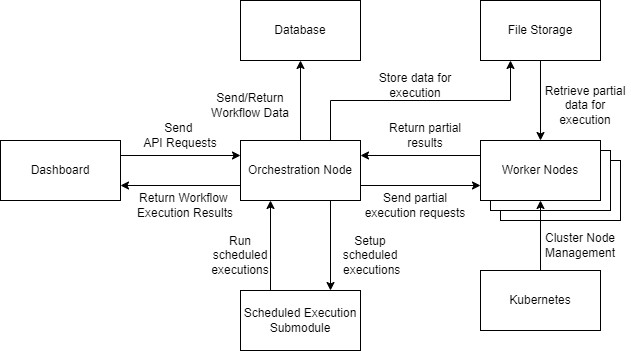

The diagram above was exported from draw.io. Its source (the exported page's mxGraphModel, read from the mxfile embedded in the PNG):
<mxGraphModel dx="2062" dy="1065" grid="1" gridSize="10" guides="1" tooltips="1" connect="1" arrows="1" fold="1" page="1" pageScale="1" pageWidth="827" pageHeight="1169" math="0" shadow="0">
  <root>
    <mxCell id="0" />
    <mxCell id="1" parent="0" />
    <mxCell id="i2DKGIXYa1SxG-aZPP5S-20" style="edgeStyle=orthogonalEdgeStyle;rounded=0;orthogonalLoop=1;jettySize=auto;html=1;exitX=1;exitY=0.25;exitDx=0;exitDy=0;entryX=0;entryY=0.25;entryDx=0;entryDy=0;" edge="1" parent="1" source="i2DKGIXYa1SxG-aZPP5S-1" target="i2DKGIXYa1SxG-aZPP5S-2">
      <mxGeometry relative="1" as="geometry" />
    </mxCell>
    <mxCell id="i2DKGIXYa1SxG-aZPP5S-1" value="Dashboard" style="rounded=0;whiteSpace=wrap;html=1;" vertex="1" parent="1">
      <mxGeometry x="160" y="360" width="120" height="60" as="geometry" />
    </mxCell>
    <mxCell id="i2DKGIXYa1SxG-aZPP5S-12" style="edgeStyle=orthogonalEdgeStyle;rounded=0;orthogonalLoop=1;jettySize=auto;html=1;exitX=0.5;exitY=0;exitDx=0;exitDy=0;entryX=0.5;entryY=1;entryDx=0;entryDy=0;" edge="1" parent="1" source="i2DKGIXYa1SxG-aZPP5S-2" target="i2DKGIXYa1SxG-aZPP5S-3">
      <mxGeometry relative="1" as="geometry" />
    </mxCell>
    <mxCell id="i2DKGIXYa1SxG-aZPP5S-15" style="edgeStyle=orthogonalEdgeStyle;rounded=0;orthogonalLoop=1;jettySize=auto;html=1;exitX=1;exitY=0.75;exitDx=0;exitDy=0;entryX=0;entryY=0.75;entryDx=0;entryDy=0;" edge="1" parent="1" source="i2DKGIXYa1SxG-aZPP5S-2" target="i2DKGIXYa1SxG-aZPP5S-7">
      <mxGeometry relative="1" as="geometry" />
    </mxCell>
    <mxCell id="i2DKGIXYa1SxG-aZPP5S-17" style="edgeStyle=orthogonalEdgeStyle;rounded=0;orthogonalLoop=1;jettySize=auto;html=1;exitX=0.75;exitY=0;exitDx=0;exitDy=0;entryX=0.25;entryY=1;entryDx=0;entryDy=0;" edge="1" parent="1" source="i2DKGIXYa1SxG-aZPP5S-2" target="i2DKGIXYa1SxG-aZPP5S-4">
      <mxGeometry relative="1" as="geometry" />
    </mxCell>
    <mxCell id="i2DKGIXYa1SxG-aZPP5S-21" style="edgeStyle=orthogonalEdgeStyle;rounded=0;orthogonalLoop=1;jettySize=auto;html=1;exitX=0;exitY=0.75;exitDx=0;exitDy=0;entryX=1;entryY=0.75;entryDx=0;entryDy=0;" edge="1" parent="1" source="i2DKGIXYa1SxG-aZPP5S-2" target="i2DKGIXYa1SxG-aZPP5S-1">
      <mxGeometry relative="1" as="geometry" />
    </mxCell>
    <mxCell id="i2DKGIXYa1SxG-aZPP5S-26" style="edgeStyle=orthogonalEdgeStyle;rounded=0;orthogonalLoop=1;jettySize=auto;html=1;exitX=0.75;exitY=1;exitDx=0;exitDy=0;entryX=0.75;entryY=0;entryDx=0;entryDy=0;" edge="1" parent="1" source="i2DKGIXYa1SxG-aZPP5S-2" target="i2DKGIXYa1SxG-aZPP5S-8">
      <mxGeometry relative="1" as="geometry" />
    </mxCell>
    <mxCell id="i2DKGIXYa1SxG-aZPP5S-2" value="Orchestration Node" style="rounded=0;whiteSpace=wrap;html=1;" vertex="1" parent="1">
      <mxGeometry x="400" y="360" width="120" height="60" as="geometry" />
    </mxCell>
    <mxCell id="i2DKGIXYa1SxG-aZPP5S-3" value="Database" style="rounded=0;whiteSpace=wrap;html=1;" vertex="1" parent="1">
      <mxGeometry x="400" y="220" width="120" height="60" as="geometry" />
    </mxCell>
    <mxCell id="i2DKGIXYa1SxG-aZPP5S-18" style="edgeStyle=orthogonalEdgeStyle;rounded=0;orthogonalLoop=1;jettySize=auto;html=1;exitX=0.5;exitY=1;exitDx=0;exitDy=0;entryX=0.5;entryY=0;entryDx=0;entryDy=0;" edge="1" parent="1" source="i2DKGIXYa1SxG-aZPP5S-4" target="i2DKGIXYa1SxG-aZPP5S-7">
      <mxGeometry relative="1" as="geometry" />
    </mxCell>
    <mxCell id="i2DKGIXYa1SxG-aZPP5S-4" value="File Storage" style="rounded=0;whiteSpace=wrap;html=1;" vertex="1" parent="1">
      <mxGeometry x="640" y="220" width="120" height="60" as="geometry" />
    </mxCell>
    <mxCell id="i2DKGIXYa1SxG-aZPP5S-27" style="edgeStyle=orthogonalEdgeStyle;rounded=0;orthogonalLoop=1;jettySize=auto;html=1;exitX=0.25;exitY=0;exitDx=0;exitDy=0;entryX=0.25;entryY=1;entryDx=0;entryDy=0;" edge="1" parent="1" source="i2DKGIXYa1SxG-aZPP5S-8" target="i2DKGIXYa1SxG-aZPP5S-2">
      <mxGeometry relative="1" as="geometry" />
    </mxCell>
    <mxCell id="i2DKGIXYa1SxG-aZPP5S-8" value="Scheduled Execution Submodule" style="rounded=0;whiteSpace=wrap;html=1;" vertex="1" parent="1">
      <mxGeometry x="400" y="510" width="120" height="60" as="geometry" />
    </mxCell>
    <mxCell id="i2DKGIXYa1SxG-aZPP5S-10" value="" style="group" vertex="1" connectable="0" parent="1">
      <mxGeometry x="640" y="360" width="140" height="80" as="geometry" />
    </mxCell>
    <mxCell id="i2DKGIXYa1SxG-aZPP5S-5" value="" style="rounded=0;whiteSpace=wrap;html=1;" vertex="1" parent="i2DKGIXYa1SxG-aZPP5S-10">
      <mxGeometry x="20" y="20" width="120" height="60" as="geometry" />
    </mxCell>
    <mxCell id="i2DKGIXYa1SxG-aZPP5S-6" value="" style="rounded=0;whiteSpace=wrap;html=1;" vertex="1" parent="i2DKGIXYa1SxG-aZPP5S-10">
      <mxGeometry x="10" y="10" width="120" height="60" as="geometry" />
    </mxCell>
    <mxCell id="i2DKGIXYa1SxG-aZPP5S-7" value="Worker Nodes" style="rounded=0;whiteSpace=wrap;html=1;" vertex="1" parent="i2DKGIXYa1SxG-aZPP5S-10">
      <mxGeometry width="120" height="60" as="geometry" />
    </mxCell>
    <mxCell id="i2DKGIXYa1SxG-aZPP5S-16" style="edgeStyle=orthogonalEdgeStyle;rounded=0;orthogonalLoop=1;jettySize=auto;html=1;exitX=0;exitY=0.25;exitDx=0;exitDy=0;entryX=1;entryY=0.25;entryDx=0;entryDy=0;" edge="1" parent="1" source="i2DKGIXYa1SxG-aZPP5S-7" target="i2DKGIXYa1SxG-aZPP5S-2">
      <mxGeometry relative="1" as="geometry" />
    </mxCell>
    <mxCell id="i2DKGIXYa1SxG-aZPP5S-22" value="Send &lt;br&gt;API Requests" style="text;html=1;strokeColor=none;fillColor=none;align=center;verticalAlign=middle;whiteSpace=wrap;rounded=0;" vertex="1" parent="1">
      <mxGeometry x="300" y="340" width="80" height="30" as="geometry" />
    </mxCell>
    <mxCell id="i2DKGIXYa1SxG-aZPP5S-23" value="Return Workflow &lt;br&gt;Execution Results" style="text;html=1;strokeColor=none;fillColor=none;align=center;verticalAlign=middle;whiteSpace=wrap;rounded=0;" vertex="1" parent="1">
      <mxGeometry x="290" y="410" width="110" height="30" as="geometry" />
    </mxCell>
    <mxCell id="i2DKGIXYa1SxG-aZPP5S-24" value="Send/Return Workflow Data" style="text;html=1;strokeColor=none;fillColor=none;align=center;verticalAlign=middle;whiteSpace=wrap;rounded=0;" vertex="1" parent="1">
      <mxGeometry x="370" y="310" width="80" height="30" as="geometry" />
    </mxCell>
    <mxCell id="i2DKGIXYa1SxG-aZPP5S-25" style="edgeStyle=orthogonalEdgeStyle;rounded=0;orthogonalLoop=1;jettySize=auto;html=1;exitX=0.5;exitY=1;exitDx=0;exitDy=0;" edge="1" parent="1" source="i2DKGIXYa1SxG-aZPP5S-24" target="i2DKGIXYa1SxG-aZPP5S-24">
      <mxGeometry relative="1" as="geometry" />
    </mxCell>
    <mxCell id="i2DKGIXYa1SxG-aZPP5S-28" value="Setup scheduled&lt;br&gt;&amp;nbsp;executions" style="text;html=1;strokeColor=none;fillColor=none;align=center;verticalAlign=middle;whiteSpace=wrap;rounded=0;" vertex="1" parent="1">
      <mxGeometry x="500" y="460" width="60" height="30" as="geometry" />
    </mxCell>
    <mxCell id="i2DKGIXYa1SxG-aZPP5S-29" value="Run scheduled executions" style="text;html=1;strokeColor=none;fillColor=none;align=center;verticalAlign=middle;whiteSpace=wrap;rounded=0;" vertex="1" parent="1">
      <mxGeometry x="370" y="460" width="60" height="30" as="geometry" />
    </mxCell>
    <mxCell id="i2DKGIXYa1SxG-aZPP5S-30" value="Return partial results" style="text;html=1;strokeColor=none;fillColor=none;align=center;verticalAlign=middle;whiteSpace=wrap;rounded=0;" vertex="1" parent="1">
      <mxGeometry x="540" y="340" width="90" height="30" as="geometry" />
    </mxCell>
    <mxCell id="i2DKGIXYa1SxG-aZPP5S-33" value="Send partial execution requests" style="text;html=1;strokeColor=none;fillColor=none;align=center;verticalAlign=middle;whiteSpace=wrap;rounded=0;" vertex="1" parent="1">
      <mxGeometry x="520" y="410" width="110" height="30" as="geometry" />
    </mxCell>
    <mxCell id="i2DKGIXYa1SxG-aZPP5S-34" value="Store data for execution" style="text;html=1;strokeColor=none;fillColor=none;align=center;verticalAlign=middle;whiteSpace=wrap;rounded=0;" vertex="1" parent="1">
      <mxGeometry x="530" y="290" width="90" height="30" as="geometry" />
    </mxCell>
    <mxCell id="i2DKGIXYa1SxG-aZPP5S-35" value="Retrieve partial data for execution" style="text;html=1;strokeColor=none;fillColor=none;align=center;verticalAlign=middle;whiteSpace=wrap;rounded=0;" vertex="1" parent="1">
      <mxGeometry x="700" y="310" width="90" height="30" as="geometry" />
    </mxCell>
    <mxCell id="i2DKGIXYa1SxG-aZPP5S-40" style="edgeStyle=orthogonalEdgeStyle;rounded=0;orthogonalLoop=1;jettySize=auto;html=1;exitX=0.5;exitY=0;exitDx=0;exitDy=0;entryX=0.5;entryY=1;entryDx=0;entryDy=0;" edge="1" parent="1" source="i2DKGIXYa1SxG-aZPP5S-37" target="i2DKGIXYa1SxG-aZPP5S-7">
      <mxGeometry relative="1" as="geometry" />
    </mxCell>
    <mxCell id="i2DKGIXYa1SxG-aZPP5S-37" value="Kubernetes" style="rounded=0;whiteSpace=wrap;html=1;" vertex="1" parent="1">
      <mxGeometry x="640" y="490" width="120" height="60" as="geometry" />
    </mxCell>
    <mxCell id="i2DKGIXYa1SxG-aZPP5S-39" value="Cluster Node Management" style="text;html=1;strokeColor=none;fillColor=none;align=center;verticalAlign=middle;whiteSpace=wrap;rounded=0;" vertex="1" parent="1">
      <mxGeometry x="710" y="450" width="60" height="30" as="geometry" />
    </mxCell>
  </root>
</mxGraphModel>